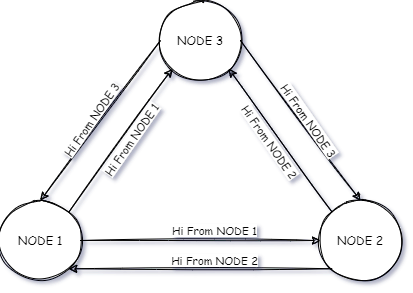

The diagram above was exported from draw.io. Its source (the exported page's mxGraphModel, read from the mxfile embedded in the PNG):
<mxGraphModel dx="918" dy="512" grid="0" gridSize="10" guides="1" tooltips="1" connect="1" arrows="1" fold="1" page="0" pageScale="1" pageWidth="827" pageHeight="1169" background="none" math="0" shadow="1">
  <root>
    <mxCell id="0" />
    <mxCell id="1" parent="0" />
    <mxCell id="sqhJ8s82CI14zbAxurkx-1" value="NODE 1" style="ellipse;whiteSpace=wrap;html=1;aspect=fixed;fontFamily=Comic Sans MS;sketch=1;" vertex="1" parent="1">
      <mxGeometry x="200" y="240" width="80" height="80" as="geometry" />
    </mxCell>
    <mxCell id="sqhJ8s82CI14zbAxurkx-2" value="NODE 3" style="ellipse;whiteSpace=wrap;html=1;aspect=fixed;fontFamily=Comic Sans MS;sketch=1;" vertex="1" parent="1">
      <mxGeometry x="360" y="40" width="80" height="80" as="geometry" />
    </mxCell>
    <mxCell id="sqhJ8s82CI14zbAxurkx-5" value="NODE 2" style="ellipse;whiteSpace=wrap;html=1;aspect=fixed;fontFamily=Comic Sans MS;sketch=1;" vertex="1" parent="1">
      <mxGeometry x="520" y="240" width="80" height="80" as="geometry" />
    </mxCell>
    <mxCell id="sqhJ8s82CI14zbAxurkx-10" value="" style="endArrow=classic;html=1;rounded=0;sketch=1;fontFamily=Comic Sans MS;entryX=0;entryY=1;entryDx=0;entryDy=0;exitX=1;exitY=0;exitDx=0;exitDy=0;" edge="1" parent="1" source="sqhJ8s82CI14zbAxurkx-1" target="sqhJ8s82CI14zbAxurkx-2">
      <mxGeometry width="50" height="50" relative="1" as="geometry">
        <mxPoint x="390" y="340" as="sourcePoint" />
        <mxPoint x="440" y="290" as="targetPoint" />
      </mxGeometry>
    </mxCell>
    <mxCell id="sqhJ8s82CI14zbAxurkx-11" value="" style="endArrow=classic;html=1;rounded=0;sketch=1;fontFamily=Comic Sans MS;entryX=0;entryY=0.5;entryDx=0;entryDy=0;exitX=1;exitY=0.5;exitDx=0;exitDy=0;" edge="1" parent="1" source="sqhJ8s82CI14zbAxurkx-1" target="sqhJ8s82CI14zbAxurkx-5">
      <mxGeometry width="50" height="50" relative="1" as="geometry">
        <mxPoint x="238.28427124746213" y="181.71572875253787" as="sourcePoint" />
        <mxPoint x="370" y="90" as="targetPoint" />
      </mxGeometry>
    </mxCell>
    <mxCell id="sqhJ8s82CI14zbAxurkx-13" value="" style="endArrow=classic;html=1;rounded=0;sketch=1;fontFamily=Comic Sans MS;entryX=0.5;entryY=0;entryDx=0;entryDy=0;exitX=1;exitY=0.5;exitDx=0;exitDy=0;" edge="1" parent="1" source="sqhJ8s82CI14zbAxurkx-2" target="sqhJ8s82CI14zbAxurkx-5">
      <mxGeometry width="50" height="50" relative="1" as="geometry">
        <mxPoint x="530" y="170" as="sourcePoint" />
        <mxPoint x="580" y="120" as="targetPoint" />
      </mxGeometry>
    </mxCell>
    <mxCell id="sqhJ8s82CI14zbAxurkx-14" value="" style="endArrow=classic;html=1;rounded=0;sketch=1;fontFamily=Comic Sans MS;entryX=0.5;entryY=0;entryDx=0;entryDy=0;exitX=0;exitY=0.5;exitDx=0;exitDy=0;" edge="1" parent="1" source="sqhJ8s82CI14zbAxurkx-2" target="sqhJ8s82CI14zbAxurkx-1">
      <mxGeometry width="50" height="50" relative="1" as="geometry">
        <mxPoint x="390" y="340" as="sourcePoint" />
        <mxPoint x="440" y="290" as="targetPoint" />
      </mxGeometry>
    </mxCell>
    <mxCell id="sqhJ8s82CI14zbAxurkx-15" value="" style="endArrow=classic;html=1;rounded=0;sketch=1;fontFamily=Comic Sans MS;entryX=1;entryY=1;entryDx=0;entryDy=0;exitX=0;exitY=1;exitDx=0;exitDy=0;" edge="1" parent="1" source="sqhJ8s82CI14zbAxurkx-5" target="sqhJ8s82CI14zbAxurkx-1">
      <mxGeometry width="50" height="50" relative="1" as="geometry">
        <mxPoint x="390" y="340" as="sourcePoint" />
        <mxPoint x="440" y="290" as="targetPoint" />
      </mxGeometry>
    </mxCell>
    <mxCell id="sqhJ8s82CI14zbAxurkx-17" value="" style="endArrow=classic;html=1;rounded=0;sketch=1;fontFamily=Comic Sans MS;entryX=1;entryY=1;entryDx=0;entryDy=0;exitX=0;exitY=0;exitDx=0;exitDy=0;" edge="1" parent="1" source="sqhJ8s82CI14zbAxurkx-5" target="sqhJ8s82CI14zbAxurkx-2">
      <mxGeometry width="50" height="50" relative="1" as="geometry">
        <mxPoint x="278.28427124746213" y="261.71572875253787" as="sourcePoint" />
        <mxPoint x="381.71572875253787" y="118.28427124746213" as="targetPoint" />
      </mxGeometry>
    </mxCell>
    <mxCell id="sqhJ8s82CI14zbAxurkx-18" value="Hi From NODE 2" style="edgeLabel;html=1;align=center;verticalAlign=middle;resizable=0;points=[];fontFamily=Comic Sans MS;rotation=55;" vertex="1" connectable="0" parent="sqhJ8s82CI14zbAxurkx-17">
      <mxGeometry x="0.0852" relative="1" as="geometry">
        <mxPoint x="-6" y="6" as="offset" />
      </mxGeometry>
    </mxCell>
    <mxCell id="sqhJ8s82CI14zbAxurkx-19" value="Hi From NODE 2" style="edgeLabel;html=1;align=center;verticalAlign=middle;resizable=0;points=[];fontFamily=Comic Sans MS;rotation=0;" vertex="1" connectable="0" parent="1">
      <mxGeometry x="414.0049960830109" y="299.9998490575439" as="geometry" />
    </mxCell>
    <mxCell id="sqhJ8s82CI14zbAxurkx-20" value="Hi From NODE 1" style="edgeLabel;html=1;align=center;verticalAlign=middle;resizable=0;points=[];fontFamily=Comic Sans MS;rotation=0;" vertex="1" connectable="0" parent="1">
      <mxGeometry x="414.0049960830109" y="269.9998490575439" as="geometry" />
    </mxCell>
    <mxCell id="sqhJ8s82CI14zbAxurkx-21" value="Hi From NODE 3" style="edgeLabel;html=1;align=center;verticalAlign=middle;resizable=0;points=[];fontFamily=Comic Sans MS;rotation=55;" vertex="1" connectable="0" parent="1">
      <mxGeometry x="470.0049960830109" y="179.9998490575439" as="geometry">
        <mxPoint x="5.167288087621966" y="-43.99203489064265" as="offset" />
      </mxGeometry>
    </mxCell>
    <mxCell id="sqhJ8s82CI14zbAxurkx-22" value="Hi From NODE 1" style="edgeLabel;html=1;align=center;verticalAlign=middle;resizable=0;points=[];fontFamily=Comic Sans MS;rotation=-55;" vertex="1" connectable="0" parent="1">
      <mxGeometry x="330.0049960830109" y="179.99984905754388" as="geometry" />
    </mxCell>
    <mxCell id="sqhJ8s82CI14zbAxurkx-23" value="Hi From NODE 3" style="edgeLabel;html=1;align=center;verticalAlign=middle;resizable=0;points=[];fontFamily=Comic Sans MS;rotation=-55;" vertex="1" connectable="0" parent="1">
      <mxGeometry x="290.0049960830109" y="159.99984905754388" as="geometry" />
    </mxCell>
  </root>
</mxGraphModel>